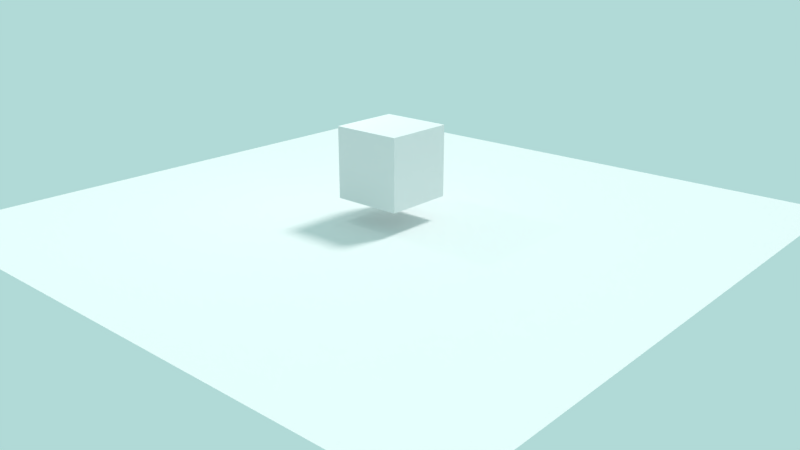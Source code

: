 # Source: main.blend  (saved by Blender 2.78.1; exported with 4.5.12 LTS)
import bpy
from mathutils import Matrix  # noqa: F401  (used for matrix-valued properties, if any)

bpy.ops.wm.read_factory_settings(use_empty=True)
scene = bpy.context.scene
scene.name = 'Scene'

# ---- collections
col_collection_1 = bpy.data.collections.new('Collection 1'); scene.collection.children.link(col_collection_1)
col_collection_2 = bpy.data.collections.new('Collection 2'); scene.collection.children.link(col_collection_2)

# ---- materials (node trees are filled in below, after node groups)
mat_material = bpy.data.materials.new('Material')
mat_material.alpha_threshold = 0.0
mat_material.use_transparent_shadow = False
mat_material.roughness = 0.5

# ---- material node trees

# ---- world
world_world = bpy.data.worlds.new('World'); scene.world = world_world
world_world.color = (0.439, 0.6982, 0.6783)
world_world.use_sun_shadow = False
world_world.sun_shadow_jitter_overblur = 0.0
world_world.cycles.sampling_method = 'MANUAL'

# ---- cameras
cam_camera = bpy.data.cameras.new('Camera')
cam_camera.lens = 35.0
cam_camera.sensor_width = 32.0
cam_camera.sensor_height = 18.0
cam_camera.ortho_scale = 7.314
cam_camera.dof.focus_distance = 0.0
cam_camera.dof.aperture_fstop = 128.0

# ---- lights
light_sun_002 = bpy.data.lights.new('Sun.002', 'SUN')
light_sun_002.transmission_factor = 0.0
light_sun_002.cutoff_distance = 20.0
light_sun_002.angle = 0.1993
light_sun_002.energy = 1.0
light_sun_002.shadow_buffer_clip_start = 0.5
light_sun_002.shadow_soft_size = 0.1
light_sun_002.shadow_cascade_max_distance = 1000.0
light_lamp = bpy.data.lights.new('Lamp', 'POINT')
light_lamp.transmission_factor = 0.0
light_lamp.cutoff_distance = 30.0
light_lamp.energy = 100.0
light_lamp.shadow_buffer_clip_start = 1.001
light_lamp.shadow_soft_size = 0.1
light_lamp.shadow_maximum_resolution = 0.006
light_lamp.use_absolute_resolution = True
light_sun = bpy.data.lights.new('Sun', 'SUN')
light_sun.transmission_factor = 0.0
light_sun.cutoff_distance = 100.0
light_sun.angle = 0.1993
light_sun.energy = 1.0
light_sun.shadow_buffer_clip_start = 0.5
light_sun.shadow_soft_size = 0.1
light_sun.shadow_cascade_max_distance = 1000.0

# ---- meshes
me_cube = bpy.data.meshes.new('Cube')
me_cube.from_pydata([(1.0, 1.0, -1.0), (1.0, -1.0, -1.0), (-1.0, -1.0, -1.0), (-1.0, 1.0, -1.0), (1.0, 1.0, 1.0), (1.0, -1.0, 1.0), (-1.0, -1.0, 1.0), (-1.0, 1.0, 1.0)], [], [(0, 1, 2, 3), (4, 7, 6, 5), (0, 4, 5, 1), (1, 5, 6, 2), (2, 6, 7, 3), (4, 0, 3, 7)])
me_cube.materials.append(mat_material)
me_cube.use_remesh_preserve_volume = False
me_cube.use_remesh_preserve_attributes = False
me_cube.use_mirror_vertex_groups = False
me_cube.update()
me_plane_002 = bpy.data.meshes.new('Plane.002')
me_plane_002.from_pydata([(-1.0, -1.0, 0.0), (1.0, -1.0, 0.0), (-1.0, 1.0, 0.0), (1.0, 1.0, 0.0)], [], [(0, 1, 3, 2)])
me_plane_002.use_remesh_preserve_volume = False
me_plane_002.use_remesh_preserve_attributes = False
me_plane_002.use_mirror_vertex_groups = False
me_plane_002.update()

# ---- objects
ob_staticsun = bpy.data.objects.new('StaticSun', light_sun_002)
ob_loop = bpy.data.objects.new('__LOOP__', None)
ob_cube = bpy.data.objects.new('Cube', me_cube)
ob_lamp = bpy.data.objects.new('Lamp', light_lamp)
ob_camera = bpy.data.objects.new('Camera', cam_camera)
ob_plane = bpy.data.objects.new('Plane', me_plane_002)
ob_sun = bpy.data.objects.new('Sun', light_sun)

# ---- transforms, parenting, visibility, modifiers, constraints
ob_staticsun.location = (0.0, -4.202, 12.65)
ob_staticsun.rotation_euler = (0.4733, -0.2804, 0.2413)
ob_staticsun.hide_viewport = True
ob_staticsun.lineart.crease_threshold = 0.0
ob_loop.location = (0.4702, -0.9212, 0.8669)
ob_loop.empty_image_offset = (0.0, 0.0)
ob_loop.hide_viewport = True
ob_loop.hide_select = True
ob_loop.lineart.crease_threshold = 0.0
ob_cube.location = (0.0, 0.0, 1.638)
ob_cube.lock_rotations_4d = False
ob_cube.empty_display_type = 'ARROWS'
ob_cube.lineart.crease_threshold = 0.0
ob_lamp.location = (2.736, 1.005, 5.904)
ob_lamp.rotation_euler = (0.6503, 0.05522, 1.866)
ob_lamp.lock_rotations_4d = False
ob_lamp.empty_display_type = 'ARROWS'
ob_lamp.color = (0.0, 0.0, 0.0, 0.0)
ob_lamp.hide_viewport = True
ob_lamp.lineart.crease_threshold = 0.0
ob_camera.location = (-15.37, 16.88, 7.945)
ob_camera.rotation_euler = (1.229, 8.013e-05, -2.413)
ob_camera.lock_rotations_4d = False
ob_camera.empty_display_type = 'ARROWS'
ob_camera.color = (0.0, 0.0, 0.0, 0.0)
ob_camera.display_type = 'WIRE'
ob_camera.lineart.crease_threshold = 0.0
ob_plane.location = (0.0, 0.0, 0.0)
ob_plane.scale = (8.869, 8.869, 8.869)
ob_plane.lineart.crease_threshold = 0.0
ob_sun.location = (0.0, -15.08, 56.76)
ob_sun.rotation_euler = (0.4733, -0.2804, 0.2413)
ob_sun.hide_viewport = True
ob_sun.lineart.crease_threshold = 0.0

# ---- collection membership
col_collection_1.objects.link(ob_staticsun)
col_collection_1.objects.link(ob_loop)
col_collection_1.objects.link(ob_cube)
col_collection_1.objects.link(ob_lamp)
col_collection_1.objects.link(ob_camera)
col_collection_2.objects.link(ob_plane)
col_collection_2.objects.link(ob_sun)

# ---- scene / render settings (as saved in the file)
scene.camera = ob_camera
scene.frame_start = 1; scene.frame_end = 250; scene.frame_set(1)
scene.render.engine = 'BLENDER_EEVEE_NEXT'
scene.render.resolution_percentage = 50
scene.render.dither_intensity = 0.0
scene.cycles.use_denoising = False
scene.cycles.samples = 128
scene.cycles.sampling_pattern = 'TABULATED_SOBOL'
scene.cycles.light_sampling_threshold = 0.0
scene.cycles.use_adaptive_sampling = False
scene.cycles.use_light_tree = False
scene.cycles.blur_glossy = 0.0
scene.cycles.sample_clamp_indirect = 0.0
scene.view_settings.view_transform = 'Standard'
bpy.context.view_layer.update()
